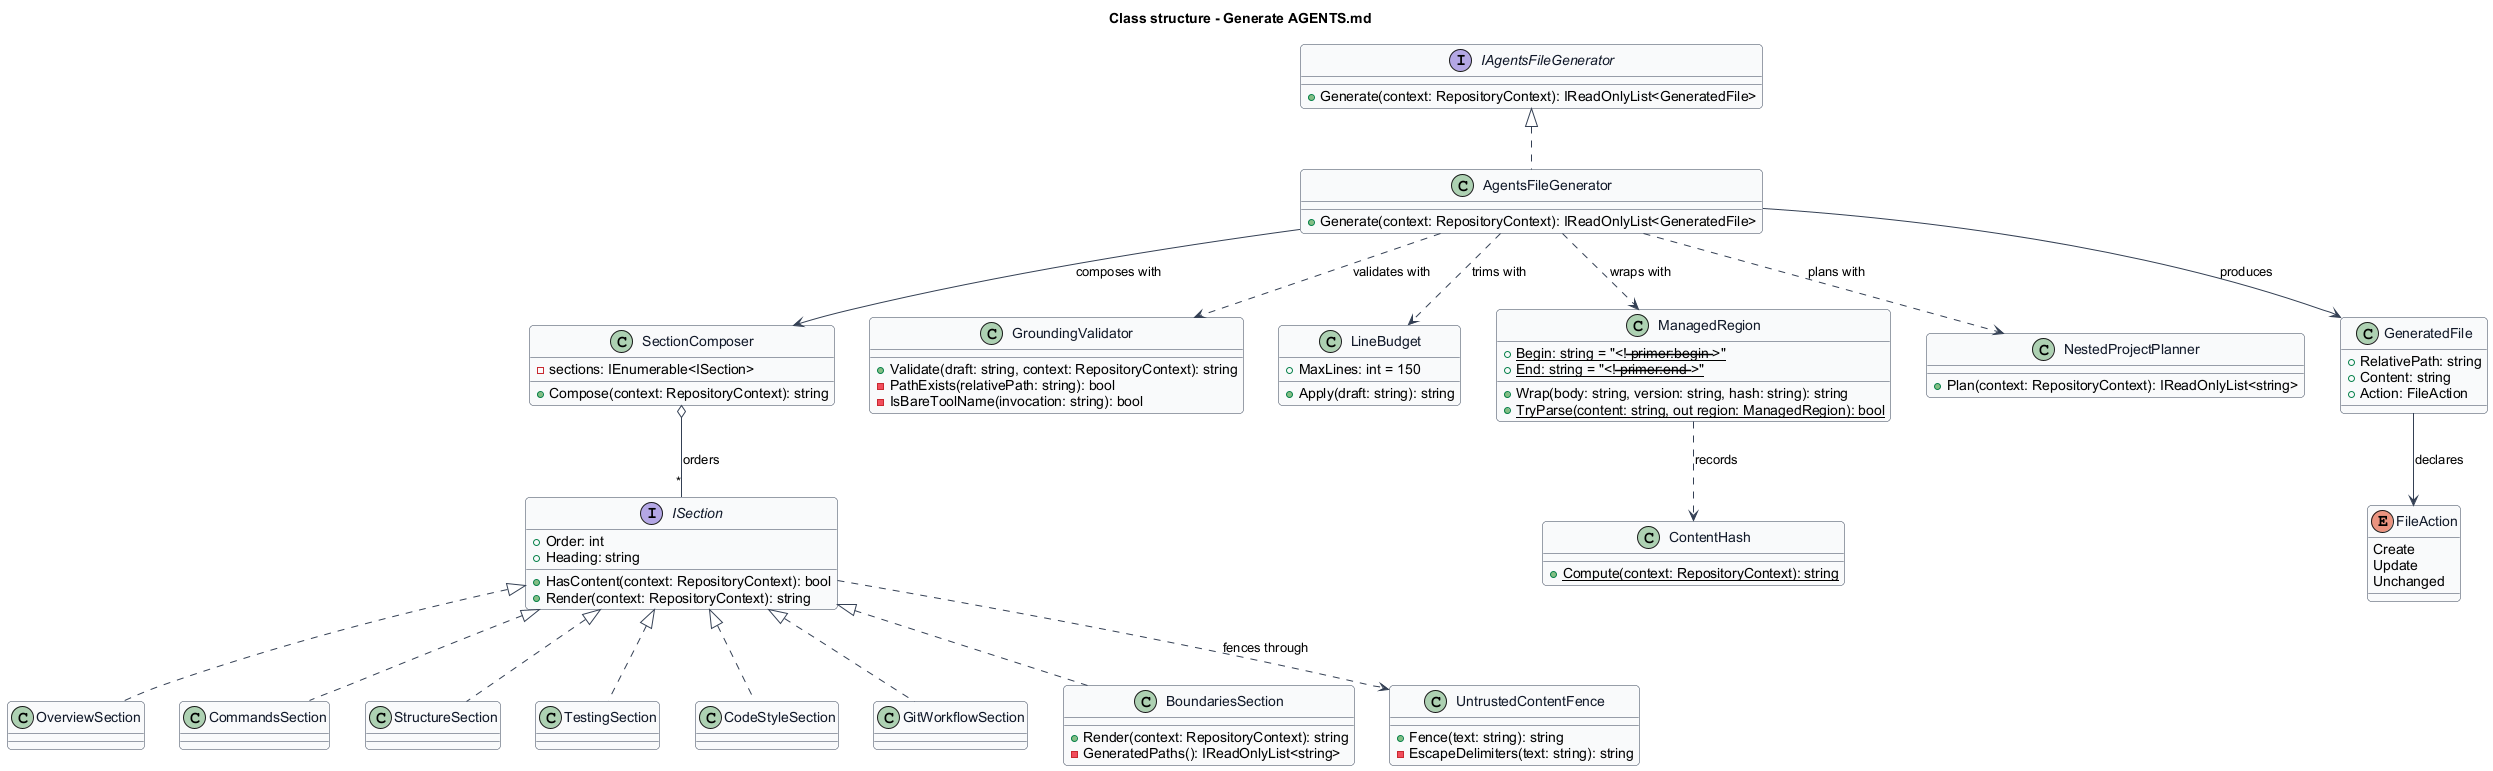

The diagram above was rendered by PlantUML. Its source (embedded in the PNG):
@startuml
' --- shared skin header ---
skinparam backgroundColor #FFFFFF
skinparam shadowing false
skinparam roundcorner 8
skinparam defaultFontName Arial
skinparam ArrowColor #344054
skinparam class {
  BorderColor #344054
  FontColor #101828
  BackgroundColor #F9FAFB
}
' --------------------------
title Class structure - Generate AGENTS.md

interface IAgentsFileGenerator {
  +Generate(context: RepositoryContext): IReadOnlyList<GeneratedFile>
}

class AgentsFileGenerator {
  +Generate(context: RepositoryContext): IReadOnlyList<GeneratedFile>
}

interface ISection {
  +Order: int
  +Heading: string
  +HasContent(context: RepositoryContext): bool
  +Render(context: RepositoryContext): string
}

class OverviewSection
class CommandsSection
class StructureSection
class TestingSection
class CodeStyleSection
class GitWorkflowSection
class BoundariesSection {
  +Render(context: RepositoryContext): string
  -GeneratedPaths(): IReadOnlyList<string>
}

class SectionComposer {
  -sections: IEnumerable<ISection>
  +Compose(context: RepositoryContext): string
}

class GroundingValidator {
  +Validate(draft: string, context: RepositoryContext): string
  -PathExists(relativePath: string): bool
  -IsBareToolName(invocation: string): bool
}

class UntrustedContentFence {
  +Fence(text: string): string
  -EscapeDelimiters(text: string): string
}

class LineBudget {
  +MaxLines: int = 150
  +Apply(draft: string): string
}

class ManagedRegion {
  +{static} Begin: string = "<!-- primer:begin -->"
  +{static} End: string = "<!-- primer:end -->"
  +Wrap(body: string, version: string, hash: string): string
  +{static} TryParse(content: string, out region: ManagedRegion): bool
}

class ContentHash {
  +{static} Compute(context: RepositoryContext): string
}

class NestedProjectPlanner {
  +Plan(context: RepositoryContext): IReadOnlyList<string>
}

class GeneratedFile {
  +RelativePath: string
  +Content: string
  +Action: FileAction
}

enum FileAction {
  Create
  Update
  Unchanged
}

IAgentsFileGenerator <|.. AgentsFileGenerator
ISection <|.. OverviewSection
ISection <|.. CommandsSection
ISection <|.. StructureSection
ISection <|.. TestingSection
ISection <|.. CodeStyleSection
ISection <|.. GitWorkflowSection
ISection <|.. BoundariesSection

AgentsFileGenerator --> SectionComposer : composes with
AgentsFileGenerator ..> GroundingValidator : validates with
AgentsFileGenerator ..> LineBudget : trims with
AgentsFileGenerator ..> ManagedRegion : wraps with
AgentsFileGenerator ..> NestedProjectPlanner : plans with
AgentsFileGenerator --> GeneratedFile : produces
SectionComposer o-- "*" ISection : orders
ISection ..> UntrustedContentFence : fences through
ManagedRegion ..> ContentHash : records
GeneratedFile --> FileAction : declares
@enduml